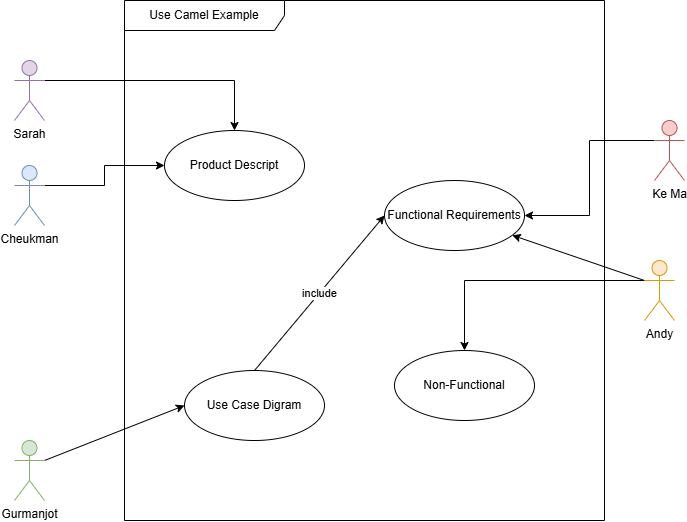

The diagram above was exported from draw.io. Its source (the exported page's mxGraphModel, read from the mxfile embedded in the PNG):
<mxGraphModel dx="1134" dy="772" grid="1" gridSize="10" guides="1" tooltips="1" connect="1" arrows="1" fold="1" page="1" pageScale="1" pageWidth="850" pageHeight="1100" math="0" shadow="0">
  <root>
    <mxCell id="0" />
    <mxCell id="1" parent="0" />
    <mxCell id="tr3k0JvQJkft-S5WdDp_-2" value="Use Camel Example" style="shape=umlFrame;whiteSpace=wrap;html=1;pointerEvents=0;recursiveResize=0;container=1;collapsible=0;width=160;" vertex="1" parent="1">
      <mxGeometry x="240" y="80" width="480" height="520" as="geometry" />
    </mxCell>
    <mxCell id="tr3k0JvQJkft-S5WdDp_-9" value="Product Descript" style="ellipse;whiteSpace=wrap;html=1;" vertex="1" parent="tr3k0JvQJkft-S5WdDp_-2">
      <mxGeometry x="40" y="130" width="140" height="70" as="geometry" />
    </mxCell>
    <mxCell id="tr3k0JvQJkft-S5WdDp_-13" value="include" style="rounded=0;orthogonalLoop=1;jettySize=auto;html=1;exitX=0.5;exitY=0;exitDx=0;exitDy=0;entryX=0;entryY=0.5;entryDx=0;entryDy=0;" edge="1" parent="tr3k0JvQJkft-S5WdDp_-2" source="tr3k0JvQJkft-S5WdDp_-10" target="tr3k0JvQJkft-S5WdDp_-11">
      <mxGeometry relative="1" as="geometry" />
    </mxCell>
    <mxCell id="tr3k0JvQJkft-S5WdDp_-10" value="Use Case Digram" style="ellipse;whiteSpace=wrap;html=1;" vertex="1" parent="tr3k0JvQJkft-S5WdDp_-2">
      <mxGeometry x="60" y="370" width="140" height="70" as="geometry" />
    </mxCell>
    <mxCell id="tr3k0JvQJkft-S5WdDp_-11" value="Functional Requirements" style="ellipse;whiteSpace=wrap;html=1;" vertex="1" parent="tr3k0JvQJkft-S5WdDp_-2">
      <mxGeometry x="260" y="180" width="140" height="70" as="geometry" />
    </mxCell>
    <mxCell id="tr3k0JvQJkft-S5WdDp_-12" value="Non-Functional" style="ellipse;whiteSpace=wrap;html=1;" vertex="1" parent="tr3k0JvQJkft-S5WdDp_-2">
      <mxGeometry x="270" y="350" width="140" height="70" as="geometry" />
    </mxCell>
    <mxCell id="tr3k0JvQJkft-S5WdDp_-28" style="edgeStyle=orthogonalEdgeStyle;rounded=0;orthogonalLoop=1;jettySize=auto;html=1;exitX=1;exitY=0.3333333333333333;exitDx=0;exitDy=0;exitPerimeter=0;" edge="1" parent="1" source="tr3k0JvQJkft-S5WdDp_-3" target="tr3k0JvQJkft-S5WdDp_-9">
      <mxGeometry relative="1" as="geometry" />
    </mxCell>
    <mxCell id="tr3k0JvQJkft-S5WdDp_-3" value="Sarah" style="shape=umlActor;verticalLabelPosition=bottom;verticalAlign=top;html=1;fillColor=#e1d5e7;strokeColor=#9673a6;" vertex="1" parent="1">
      <mxGeometry x="130" y="140" width="30" height="60" as="geometry" />
    </mxCell>
    <mxCell id="tr3k0JvQJkft-S5WdDp_-29" style="edgeStyle=orthogonalEdgeStyle;rounded=0;orthogonalLoop=1;jettySize=auto;html=1;exitX=1;exitY=0.3333333333333333;exitDx=0;exitDy=0;exitPerimeter=0;" edge="1" parent="1" source="tr3k0JvQJkft-S5WdDp_-4" target="tr3k0JvQJkft-S5WdDp_-9">
      <mxGeometry relative="1" as="geometry" />
    </mxCell>
    <mxCell id="tr3k0JvQJkft-S5WdDp_-4" value="Cheukman" style="shape=umlActor;verticalLabelPosition=bottom;verticalAlign=top;html=1;fillColor=#dae8fc;strokeColor=#6c8ebf;" vertex="1" parent="1">
      <mxGeometry x="130" y="245" width="30" height="60" as="geometry" />
    </mxCell>
    <mxCell id="tr3k0JvQJkft-S5WdDp_-20" style="rounded=0;orthogonalLoop=1;jettySize=auto;html=1;exitX=1;exitY=0.3333333333333333;exitDx=0;exitDy=0;exitPerimeter=0;entryX=0;entryY=0.5;entryDx=0;entryDy=0;" edge="1" parent="1" source="tr3k0JvQJkft-S5WdDp_-5" target="tr3k0JvQJkft-S5WdDp_-10">
      <mxGeometry relative="1" as="geometry" />
    </mxCell>
    <mxCell id="tr3k0JvQJkft-S5WdDp_-5" value="Gurmanjot" style="shape=umlActor;verticalLabelPosition=bottom;verticalAlign=top;html=1;fillColor=#d5e8d4;strokeColor=#82b366;" vertex="1" parent="1">
      <mxGeometry x="130" y="520" width="30" height="60" as="geometry" />
    </mxCell>
    <mxCell id="tr3k0JvQJkft-S5WdDp_-27" style="edgeStyle=orthogonalEdgeStyle;rounded=0;orthogonalLoop=1;jettySize=auto;html=1;exitX=0;exitY=0.3333333333333333;exitDx=0;exitDy=0;exitPerimeter=0;" edge="1" parent="1" source="tr3k0JvQJkft-S5WdDp_-6" target="tr3k0JvQJkft-S5WdDp_-11">
      <mxGeometry relative="1" as="geometry" />
    </mxCell>
    <mxCell id="tr3k0JvQJkft-S5WdDp_-6" value="Ke Ma" style="shape=umlActor;verticalLabelPosition=bottom;verticalAlign=top;html=1;fillColor=#f8cecc;strokeColor=#b85450;" vertex="1" parent="1">
      <mxGeometry x="770" y="200" width="30" height="60" as="geometry" />
    </mxCell>
    <mxCell id="tr3k0JvQJkft-S5WdDp_-25" style="rounded=0;orthogonalLoop=1;jettySize=auto;html=1;exitX=0;exitY=0.3333333333333333;exitDx=0;exitDy=0;exitPerimeter=0;" edge="1" parent="1" source="tr3k0JvQJkft-S5WdDp_-7" target="tr3k0JvQJkft-S5WdDp_-11">
      <mxGeometry relative="1" as="geometry" />
    </mxCell>
    <mxCell id="tr3k0JvQJkft-S5WdDp_-30" style="edgeStyle=orthogonalEdgeStyle;rounded=0;orthogonalLoop=1;jettySize=auto;html=1;exitX=0;exitY=0.3333333333333333;exitDx=0;exitDy=0;exitPerimeter=0;" edge="1" parent="1" source="tr3k0JvQJkft-S5WdDp_-7" target="tr3k0JvQJkft-S5WdDp_-12">
      <mxGeometry relative="1" as="geometry" />
    </mxCell>
    <mxCell id="tr3k0JvQJkft-S5WdDp_-7" value="Andy" style="shape=umlActor;verticalLabelPosition=bottom;verticalAlign=top;html=1;fillColor=#ffe6cc;strokeColor=#d79b00;" vertex="1" parent="1">
      <mxGeometry x="760" y="340" width="30" height="60" as="geometry" />
    </mxCell>
  </root>
</mxGraphModel>